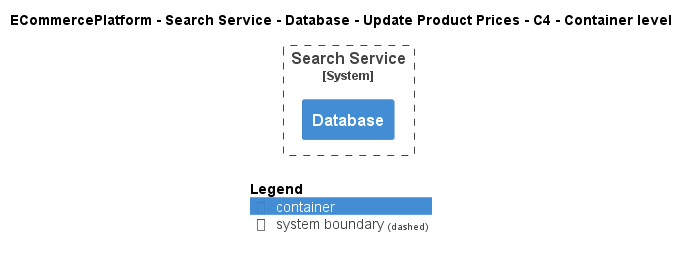

The diagram above was rendered by PlantUML. Its source (embedded in the PNG):
@startuml
!include ..\..\..\..\..\..\..\.c4s\C4_Container.puml

AddElementTag("c4interflow:lifecycle:new", $bgColor=green, $fontColor=#ffffff, $borderColor=green, $shadowing="False")
AddElementTag("c4interflow:lifecycle:changed", $bgColor=orange, $fontColor=#ffffff, $borderColor=orange, $shadowing="False")
AddElementTag("c4interflow:lifecycle:removed", $bgColor=red, $fontColor=#ffffff, $borderColor=red, $shadowing="False")

AddRelTag("c4interflow:lifecycle:new", $textColor=green, $lineColor=green)
AddRelTag("c4interflow:lifecycle:changed", $textColor=orange, $lineColor=orange)
AddRelTag("c4interflow:lifecycle:removed", $textColor=red, $lineColor=red)

SHOW_PERSON_PORTRAIT()
LAYOUT_TOP_DOWN()

skinparam linetype polyline

title ECommercePlatform - Search Service - Database - Update Product Prices - C4 - Container level


System_Boundary(ECommercePlatform.SoftwareSystems.SearchService, "Search Service") {
    Container(ECommercePlatform.SoftwareSystems.SearchService.Containers.Database, "Database", "", "")
}



SHOW_LEGEND()
@enduml